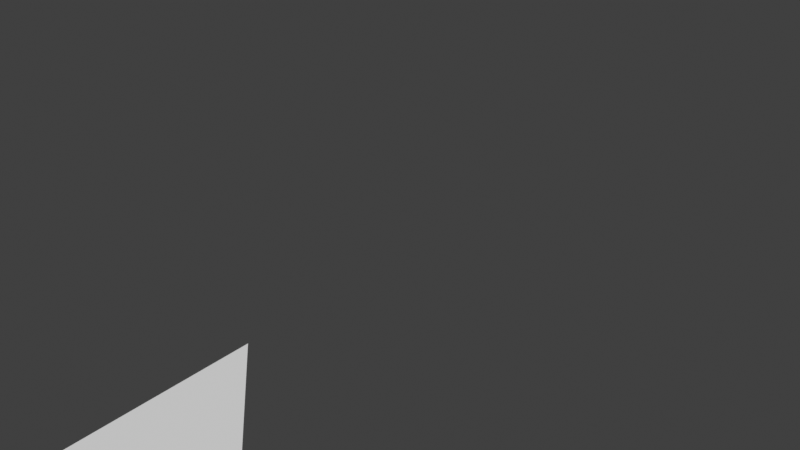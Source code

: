 # Source: simple_morph.blend  (saved by Blender 2.93.21; exported with 4.5.12 LTS)
import bpy
from mathutils import Matrix  # noqa: F401  (used for matrix-valued properties, if any)

bpy.ops.wm.read_factory_settings(use_empty=True)
scene = bpy.context.scene
scene.name = 'Scene'

# ---- world
world_world = bpy.data.worlds.new('World'); scene.world = world_world
world_world.use_nodes = True; world_world.node_tree.nodes.clear()
_N = world_world.node_tree.nodes; _L = world_world.node_tree.links
n0 = _N.new('ShaderNodeOutputWorld'); n0.name = 'World Output'; n0.location = (300, 300)
n1 = _N.new('ShaderNodeBackground'); n1.name = 'Background'; n1.location = (10, 300)
n1.inputs[0].default_value = (0.05088, 0.05088, 0.05088, 1.0)
_L.new(n1.outputs[0], n0.inputs[0])
n0.is_active_output = True
world_world.color = (0.05088, 0.05088, 0.05088)
world_world.use_sun_shadow = False
world_world.sun_shadow_jitter_overblur = 0.0

# ---- meshes
me_plane = bpy.data.meshes.new('Plane')
me_plane.from_pydata([(0.0, 0.0, 5.518e-08), (1.0, -1.0, -5.518e-08), (0.0, -1.0, 0.0)], [], [(2, 1, 0)])
_uv = me_plane.uv_layers.new(name='UVMap')
_uv.uv.foreach_set('vector', [0.0, 0.0, 0.0, 0.0, 0.0, 0.0])
me_plane.use_remesh_fix_poles = True
me_plane.use_remesh_preserve_attributes = False
me_plane.update()
arm_armature = bpy.data.armatures.new('Armature')  # bones are not reproduced

# ---- objects
ob_armature = bpy.data.objects.new('Armature', arm_armature)
ob_triangle = bpy.data.objects.new('Triangle', me_plane)

# ---- transforms, parenting, visibility, modifiers, constraints
ob_armature.location = (0.0, 0.0, 0.0)
ob_armature.rotation_mode = 'QUATERNION'
ob_armature.rotation_quaternion = (1.0, 0.0, 0.0, 0.0)
ob_armature.display_type = 'WIRE'
ob_armature.show_in_front = True
ob_triangle.parent = ob_armature
ob_triangle.location = (0.0, 0.0, 0.0)
ob_triangle.use_shape_key_edit_mode = True

# ---- collection membership
scene.collection.objects.link(ob_armature)
scene.collection.objects.link(ob_triangle)

# ---- scene / render settings (as saved in the file)
scene.frame_start = 1; scene.frame_end = 250; scene.frame_set(1)
scene.render.engine = 'BLENDER_EEVEE_NEXT'
scene.cycles.use_denoising = False
scene.cycles.samples = 128
scene.cycles.sampling_pattern = 'TABULATED_SOBOL'
scene.cycles.use_adaptive_sampling = False
scene.cycles.use_light_tree = False
scene.view_settings.view_transform = 'Standard'
bpy.context.view_layer.update()

# ---- added for rendering (the .blend has no active camera and no usable light): camera, sun
cam_auto = bpy.data.cameras.new('AutoCamera')
cam_auto.lens = 50.0
cam_auto.sensor_width = 36.0
cam_auto.clip_end = 1000.0
ob_auto_camera = bpy.data.objects.new('AutoCamera', cam_auto)
scene.collection.objects.link(ob_auto_camera)
ob_auto_camera.location = (1.80847, -1.57016, 1.54677)
ob_auto_camera.rotation_euler = (1.09748, -7.21219e-08, 0.694738)
scene.camera = ob_auto_camera
light_auto_sun = bpy.data.lights.new('AutoSun', 'SUN')
light_auto_sun.energy = 3.0
light_auto_sun.angle = 0.0523599
ob_auto_sun = bpy.data.objects.new('AutoSun', light_auto_sun)
scene.collection.objects.link(ob_auto_sun)
ob_auto_sun.rotation_euler = (0.872665, 0.174533, 0.523599)
bpy.context.view_layer.update()
